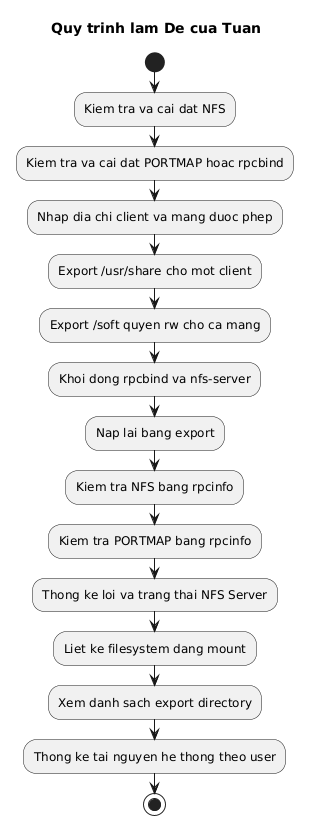

The diagram above was rendered by PlantUML. Its source (embedded in the PNG):
@startuml
title Quy trinh lam De cua Tuan

start
:Kiem tra va cai dat NFS;
:Kiem tra va cai dat PORTMAP hoac rpcbind;
:Nhap dia chi client va mang duoc phep;
:Export /usr/share cho mot client;
:Export /soft quyen rw cho ca mang;
:Khoi dong rpcbind va nfs-server;
:Nap lai bang export;
:Kiem tra NFS bang rpcinfo;
:Kiem tra PORTMAP bang rpcinfo;
:Thong ke loi va trang thai NFS Server;
:Liet ke filesystem dang mount;
:Xem danh sach export directory;
:Thong ke tai nguyen he thong theo user;
stop

@enduml